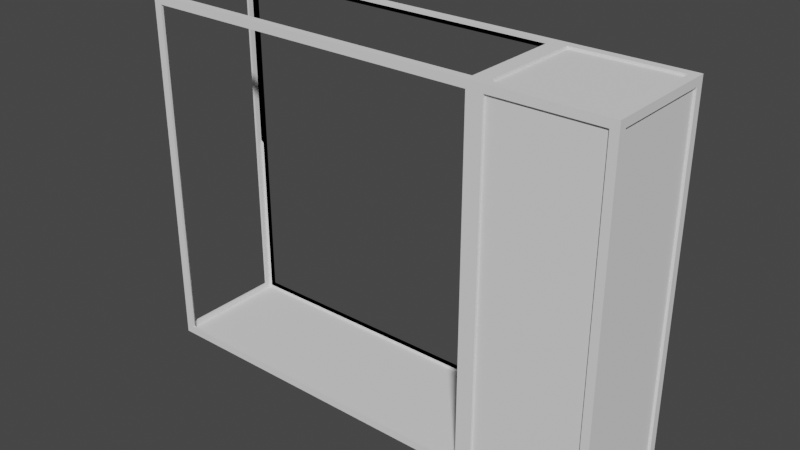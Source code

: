 # Source: quarium.blend  (saved by Blender 3.6.11; exported with 4.5.12 LTS)
import bpy
from mathutils import Matrix  # noqa: F401  (used for matrix-valued properties, if any)

bpy.ops.wm.read_factory_settings(use_empty=True)
scene = bpy.context.scene
scene.name = 'Scene'

# ---- collections
col_collection = bpy.data.collections.new('Collection'); scene.collection.children.link(col_collection)

# ---- world
world_world = bpy.data.worlds.new('World'); scene.world = world_world
world_world.use_nodes = True; world_world.node_tree.nodes.clear()
_N = world_world.node_tree.nodes; _L = world_world.node_tree.links
n0 = _N.new('ShaderNodeOutputWorld'); n0.name = 'World Output'; n0.location = (300, 300)
n1 = _N.new('ShaderNodeBackground'); n1.name = 'Background'; n1.location = (10, 300)
n1.inputs[0].default_value = (0.05088, 0.05088, 0.05088, 1.0)
_L.new(n1.outputs[0], n0.inputs[0])
n0.is_active_output = True
world_world.color = (0.05088, 0.05088, 0.05088)
world_world.use_sun_shadow = False
world_world.sun_shadow_jitter_overblur = 0.0

# ---- meshes
me_x = bpy.data.meshes.new('Куб')
me_x.from_pydata([(-1.182, -0.25, -0.8864), (0.3182, -0.25, 0.6136), (0.3182, 0.25, 0.6136), (0.8182, -0.25, -0.8864), (0.3182, 0.25, -0.8864), (0.3182, -0.25, -0.8864), (0.8182, -0.25, 0.6136), (0.8182, 0.25, 0.6136), (-1.182, 0.25, 0.6136), (-1.182, -0.25, 0.6136), (-1.182, 0.25, -0.8864), (0.8182, 0.25, -0.8864), (0.8182, 0.2165, -0.8529), (0.8182, 0.2165, 0.5801), (0.8182, -0.2165, 0.5801), (0.8182, -0.2165, -0.8529), (0.3517, 0.2165, 0.6136), (0.3517, -0.2165, 0.6136), (0.7847, -0.2165, 0.6136), (0.7847, 0.2165, 0.6136), (-1.182, -0.2165, -0.8529), (-1.182, -0.2165, 0.5801), (-1.182, 0.2165, 0.5801), (-1.182, 0.2165, -0.8529), (0.2847, -0.25, -0.8529), (0.2847, -0.25, 0.5801), (-1.148, -0.25, 0.5801), (-1.148, -0.25, -0.8529), (-1.148, 0.2165, 0.6136), (-1.148, -0.2165, 0.6136), (0.2847, -0.2165, 0.6136), (0.2847, 0.2165, 0.6136), (0.7847, -0.25, -0.8529), (0.7847, -0.25, 0.5801), (0.3517, -0.25, 0.5801), (0.3517, -0.25, -0.8529), (-1.148, 0.25, 0.5801), (-1.148, 0.25, -0.8529), (0.2847, 0.25, -0.8529), (0.2847, 0.25, 0.5801), (0.3517, 0.25, 0.5801), (0.3517, 0.25, -0.8529), (0.7847, 0.25, -0.8529), (0.7847, 0.25, 0.5801), (0.8082, 0.24, -0.8864), (0.8082, 0.2165, -0.8529), (0.8082, 0.2165, 0.5801), (0.8082, -0.2165, 0.5801), (0.8082, -0.2165, -0.8529), (0.8082, -0.24, -0.8864), (0.3182, 0.24, 0.6036), (0.3517, 0.2165, 0.6036), (0.3517, -0.2165, 0.6036), (0.3182, -0.24, 0.6036), (0.7847, -0.2165, 0.6036), (0.7847, 0.2165, 0.6036), (-1.172, -0.24, -0.8864), (-1.172, -0.2165, -0.8529), (-1.172, -0.2165, 0.5801), (-1.172, -0.24, 0.6036), (-1.172, 0.2165, 0.5801), (-1.172, 0.24, 0.6036), (-1.172, 0.2165, -0.8529), (-1.172, 0.24, -0.8864), (0.3182, -0.24, -0.8864), (0.2847, -0.24, -0.8529), (0.2847, -0.24, 0.5801), (-1.148, -0.24, 0.5801), (-1.148, -0.24, -0.8529), (-1.148, 0.2165, 0.6036), (-1.148, -0.2165, 0.6036), (0.2847, -0.2165, 0.6036), (0.2847, 0.2165, 0.6036), (0.7847, -0.24, -0.8529), (0.7847, -0.24, 0.5801), (0.3517, -0.24, 0.5801), (0.3517, -0.24, -0.8529), (-1.148, 0.24, -0.8529), (-1.148, 0.24, 0.5801), (0.3182, 0.24, -0.8864), (0.2847, 0.24, -0.8529), (0.2847, 0.24, 0.5801), (0.3517, 0.24, -0.8529), (0.3517, 0.24, 0.5801), (0.7847, 0.24, -0.8529), (0.7847, 0.24, 0.5801), (0.3182, 0.24, -0.8864), (0.3182, -0.24, -0.8864), (-1.172, -0.24, -0.8864), (-1.182, -0.25, -0.8864), (0.3182, -0.25, -0.8864), (-1.172, 0.24, -0.8864), (0.3182, 0.24, -0.8764), (-1.172, 0.24, -0.8764), (-1.172, -0.24, -0.8764), (0.3182, -0.24, -0.8764)], [(56, 64)], [(92, 93, 94, 95), (11, 7, 13, 12), (7, 6, 14, 13), (6, 3, 15, 14), (3, 11, 12, 15), (2, 1, 17, 16), (1, 6, 18, 17), (6, 7, 19, 18), (7, 2, 16, 19), (0, 9, 21, 20), (9, 8, 22, 21), (8, 10, 23, 22), (10, 0, 20, 23), (5, 1, 25, 24), (1, 9, 26, 25), (9, 0, 27, 26), (0, 5, 24, 27), (8, 9, 29, 28), (9, 1, 30, 29), (1, 2, 31, 30), (2, 8, 28, 31), (3, 6, 33, 32), (6, 1, 34, 33), (1, 5, 35, 34), (5, 3, 32, 35), (8, 36, 37, 10), (10, 37, 38, 4), (4, 38, 39, 2), (2, 39, 36, 8), (2, 40, 41, 4), (4, 41, 42, 11), (11, 42, 43, 7), (7, 43, 40, 2), (84, 82, 83, 85), (46, 47, 48, 45), (93, 77, 78, 61), (59, 58, 60, 61), (61, 60, 62, 93), (65, 95, 94, 68), (53, 66, 67, 59), (59, 67, 68, 94), (65, 66, 53, 95), (61, 69, 70, 59), (59, 70, 71, 53), (53, 71, 72, 50), (50, 72, 69, 61), (52, 54, 55, 51), (94, 93, 62, 57), (50, 61, 78, 81), (42, 41, 82, 84), (21, 22, 60, 58), (28, 29, 70, 69), (43, 42, 84, 85), (22, 23, 62, 60), (31, 28, 69, 72), (0, 10, 63, 56), (29, 30, 71, 70), (37, 36, 78, 77), (16, 17, 52, 51), (30, 31, 72, 71), (90, 89, 88, 87), (36, 39, 81, 78), (19, 16, 51, 55), (11, 3, 49, 44), (38, 37, 77, 80), (17, 18, 54, 52), (24, 25, 66, 65), (39, 38, 80, 81), (18, 19, 55, 54), (27, 24, 65, 68), (4, 11, 44, 79), (25, 26, 67, 66), (3, 5, 64, 49), (32, 33, 74, 73), (12, 13, 46, 45), (26, 27, 68, 67), (10, 4, 79, 63), (35, 32, 73, 76), (15, 12, 45, 48), (33, 34, 75, 74), (13, 14, 47, 46), (41, 40, 83, 82), (20, 21, 58, 57), (34, 35, 76, 75), (14, 15, 48, 47), (40, 43, 85, 83), (23, 20, 57, 62), (74, 75, 76, 73), (1, 2, 4, 64, 5), (86, 87, 88, 91), (44, 11, 3, 49, 64, 79), (93, 92, 80, 77), (59, 94, 57, 58), (50, 81, 80, 92)])
_uv = me_x.uv_layers.new(name='UVКарта')
_uv.uv.foreach_set('vector', [0.3376, 0.002059, 0.3376, 0.5059, 0.1752, 0.5059, 0.1752, 0.002059, 0.754, 0.002059, 0.754, 0.5093, 0.7427, 0.4979, 0.7427, 0.01338, 0.5228, 0.6825, 0.5228, 0.5134, 0.5341, 0.5247, 0.5341, 0.6711, 0.7205, 0.5093, 0.7205, 0.002059, 0.7318, 0.01338, 0.7318, 0.4979, 0.4779, 0.8523, 0.4779, 0.6832, 0.4893, 0.6945, 0.4893, 0.8409, 0.1707, 0.6866, 0.1707, 0.8556, 0.1594, 0.8443, 0.1594, 0.6979, 0.7789, 0.6825, 0.7789, 0.5134, 0.7903, 0.5247, 0.7903, 0.6711, 0.5228, 0.5134, 0.5228, 0.6825, 0.5115, 0.6711, 0.5115, 0.5247, 0.5228, 0.6598, 0.5228, 0.8289, 0.5115, 0.8175, 0.5115, 0.6711, 0.679, 0.002059, 0.679, 0.5093, 0.6677, 0.4979, 0.6677, 0.01338, 0.7375, 0.6825, 0.7375, 0.5134, 0.7488, 0.5247, 0.7488, 0.6711, 0.6296, 0.5093, 0.6296, 0.002059, 0.6409, 0.01338, 0.6409, 0.4979, 0.5006, 0.51, 0.5006, 0.6791, 0.4893, 0.6677, 0.4893, 0.5213, 0.829, 0.002059, 0.829, 0.5093, 0.8177, 0.4979, 0.8177, 0.01338, 0.5802, 0.5093, 0.5802, 0.002059, 0.5915, 0.01338, 0.5915, 0.4979, 0.679, 0.5093, 0.679, 0.002059, 0.6903, 0.01338, 0.6903, 0.4979, 0.8633, 0.5093, 0.8633, 0.002059, 0.8746, 0.01338, 0.8746, 0.4979, 0.7375, 0.5134, 0.7375, 0.6825, 0.7261, 0.6711, 0.7261, 0.5247, 0.5802, 0.002059, 0.5802, 0.5093, 0.5688, 0.4979, 0.5688, 0.01338, 0.7978, 0.6825, 0.7978, 0.5134, 0.8091, 0.5247, 0.8091, 0.6711, 0.5307, 0.002059, 0.5307, 0.5093, 0.5194, 0.4979, 0.5194, 0.01338, 0.7205, 0.002059, 0.7205, 0.5093, 0.7092, 0.4979, 0.7092, 0.01338, 0.7789, 0.5134, 0.7789, 0.6825, 0.7676, 0.6711, 0.7676, 0.5247, 0.8901, 0.5093, 0.8901, 0.002059, 0.9014, 0.01338, 0.9014, 0.4979, 0.1673, 0.5134, 0.1673, 0.6825, 0.156, 0.6711, 0.156, 0.5247, 0.6296, 0.5093, 0.6183, 0.4979, 0.6183, 0.01338, 0.6296, 0.002059, 0.7955, 0.5093, 0.7842, 0.4979, 0.7842, 0.01338, 0.7955, 0.002059, 0.8331, 0.002059, 0.8445, 0.01338, 0.8445, 0.4979, 0.8331, 0.5093, 0.5307, 0.002059, 0.5421, 0.01338, 0.5421, 0.4979, 0.5307, 0.5093, 0.9236, 0.5093, 0.9123, 0.4979, 0.9123, 0.01338, 0.9236, 0.002059, 0.8426, 0.6825, 0.8313, 0.6711, 0.8313, 0.5247, 0.8426, 0.5134, 0.754, 0.002059, 0.7653, 0.01338, 0.7653, 0.4979, 0.754, 0.5093, 0.5228, 0.6598, 0.5341, 0.6711, 0.5341, 0.8175, 0.5228, 0.8289, 0.1752, 0.51, 0.3217, 0.51, 0.3217, 0.9946, 0.1752, 0.9946, 0.1485, 0.9979, 0.002059, 0.9979, 0.002059, 0.5134, 0.1485, 0.5134, 0.6069, 0.005441, 0.6149, 0.01338, 0.6149, 0.4979, 0.6069, 0.5059, 0.7601, 0.6791, 0.7522, 0.6711, 0.7522, 0.5247, 0.7601, 0.5168, 0.6522, 0.5059, 0.6443, 0.4979, 0.6443, 0.01338, 0.6522, 0.005441, 0.878, 0.01338, 0.8859, 0.002059, 0.8859, 0.5059, 0.878, 0.4979, 0.6028, 0.5093, 0.5949, 0.4979, 0.5949, 0.01338, 0.6028, 0.005441, 0.7017, 0.5059, 0.6937, 0.4979, 0.6937, 0.01338, 0.7017, 0.005441, 0.8143, 0.01338, 0.8143, 0.4979, 0.803, 0.5059, 0.803, 0.005441, 0.7148, 0.5168, 0.7228, 0.5247, 0.7228, 0.6711, 0.7148, 0.6791, 0.5575, 0.005441, 0.5655, 0.01338, 0.5655, 0.4979, 0.5575, 0.5093, 0.8238, 0.6791, 0.8125, 0.6711, 0.8125, 0.5247, 0.8238, 0.5168, 0.5081, 0.00206, 0.516, 0.01338, 0.516, 0.4979, 0.5081, 0.5059, 0.5416, 0.8362, 0.5416, 0.6898, 0.688, 0.6898, 0.688, 0.8362, 0.4779, 0.6757, 0.4779, 0.5134, 0.4859, 0.5213, 0.4859, 0.6677, 0.5534, 0.002059, 0.5534, 0.5059, 0.5455, 0.4979, 0.5455, 0.01338, 0.8313, 0.5247, 0.8313, 0.6711, 0.8279, 0.6711, 0.8279, 0.5247, 0.7488, 0.6711, 0.7488, 0.5247, 0.7522, 0.5247, 0.7522, 0.6711, 0.7261, 0.5247, 0.7261, 0.6711, 0.7228, 0.6711, 0.7228, 0.5247, 0.7653, 0.4979, 0.7653, 0.01338, 0.7687, 0.01338, 0.7687, 0.4979, 0.6409, 0.4979, 0.6409, 0.01338, 0.6443, 0.01338, 0.6443, 0.4979, 0.5194, 0.01338, 0.5194, 0.4979, 0.516, 0.4979, 0.516, 0.01338, 0.5006, 0.6791, 0.5006, 0.51, 0.504, 0.5134, 0.504, 0.6757, 0.5688, 0.01338, 0.5688, 0.4979, 0.5655, 0.4979, 0.5655, 0.01338, 0.6183, 0.01338, 0.6183, 0.4979, 0.6149, 0.4979, 0.6149, 0.01338, 0.1594, 0.6979, 0.1594, 0.8443, 0.156, 0.8443, 0.156, 0.6979, 0.8091, 0.6711, 0.8091, 0.5247, 0.8125, 0.5247, 0.8125, 0.6711, 0.9277, 0.5093, 0.9277, 0.002059, 0.9311, 0.005441, 0.9311, 0.5093, 0.5421, 0.4979, 0.5421, 0.01338, 0.5455, 0.01338, 0.5455, 0.4979, 0.5115, 0.6711, 0.5115, 0.8175, 0.5081, 0.8175, 0.5081, 0.6711, 0.5002, 0.6832, 0.5002, 0.8523, 0.4968, 0.8489, 0.4968, 0.6866, 0.7842, 0.01338, 0.7842, 0.4979, 0.7808, 0.4979, 0.7808, 0.01338, 0.7903, 0.6711, 0.7903, 0.5247, 0.7937, 0.5247, 0.7937, 0.6711, 0.8177, 0.01338, 0.8177, 0.4979, 0.8143, 0.4979, 0.8143, 0.01338, 0.8445, 0.4979, 0.8445, 0.01338, 0.8479, 0.01338, 0.8479, 0.4979, 0.5115, 0.5247, 0.5115, 0.6711, 0.5081, 0.6711, 0.5081, 0.5247, 0.8746, 0.4979, 0.8746, 0.01338, 0.878, 0.01338, 0.878, 0.4979, 0.8426, 0.6825, 0.8426, 0.5134, 0.846, 0.5168, 0.846, 0.6825, 0.5915, 0.4979, 0.5915, 0.01338, 0.5949, 0.01338, 0.5949, 0.4979, 0.1673, 0.6825, 0.1673, 0.5134, 0.1707, 0.5134, 0.1707, 0.6791, 0.7092, 0.01338, 0.7092, 0.4979, 0.7058, 0.4979, 0.7058, 0.01338, 0.7427, 0.01338, 0.7427, 0.4979, 0.7393, 0.4979, 0.7393, 0.01338, 0.6903, 0.4979, 0.6903, 0.01338, 0.6937, 0.01338, 0.6937, 0.4979, 0.7955, 0.5093, 0.7955, 0.002059, 0.7989, 0.002059, 0.7989, 0.5059, 0.156, 0.5247, 0.156, 0.6711, 0.1526, 0.6711, 0.1526, 0.5247, 0.4893, 0.8409, 0.4893, 0.6945, 0.4927, 0.6945, 0.4927, 0.8409, 0.7676, 0.5247, 0.7676, 0.6711, 0.7642, 0.6711, 0.7642, 0.5247, 0.5341, 0.6711, 0.5341, 0.5247, 0.5375, 0.5247, 0.5375, 0.6711, 0.9123, 0.01338, 0.9123, 0.4979, 0.9089, 0.4979, 0.9089, 0.01338, 0.6677, 0.01338, 0.6677, 0.4979, 0.6643, 0.4979, 0.6643, 0.01338, 0.9014, 0.4979, 0.9014, 0.01338, 0.9048, 0.01338, 0.9048, 0.4979, 0.7318, 0.4979, 0.7318, 0.01338, 0.7352, 0.01338, 0.7352, 0.4979, 0.5341, 0.8175, 0.5341, 0.6711, 0.5375, 0.6711, 0.5375, 0.8175, 0.4893, 0.5213, 0.4893, 0.6677, 0.4859, 0.6677, 0.4859, 0.5213, 0.4722, 0.9946, 0.3258, 0.9946, 0.3258, 0.51, 0.4722, 0.51, 0.1711, 0.5093, 0.002059, 0.5093, 0.002059, 0.002059, 0.1677, 0.002059, 0.1711, 0.002059, 0.3417, 0.002059, 0.504, 0.002059, 0.504, 0.5059, 0.3417, 0.5059, 0.7072, 0.5134, 0.7107, 0.5166, 0.7107, 0.6857, 0.7073, 0.6823, 0.5416, 0.6823, 0.5416, 0.52, 0.7728, 0.5059, 0.7728, 0.00206, 0.7808, 0.01338, 0.7808, 0.4979, 0.6564, 0.5059, 0.6564, 0.005441, 0.6643, 0.01338, 0.6643, 0.4979, 0.8592, 0.5059, 0.8479, 0.4979, 0.8479, 0.01338, 0.8592, 0.005441])
me_x.update()
me_x.normals_split_custom_set([tuple(v) for v in zip(*[iter([0.0, 0.0, 1.0, 0.0, 0.0, 1.0, 0.0, 0.0, 1.0, 0.0, 0.0, 1.0, 1.0, 0.0, 0.0, 1.0, 0.0, 0.0, 1.0, 0.0, 0.0, 1.0, 0.0, 0.0, 1.0, 0.0, 0.0, 1.0, 0.0, 0.0, 1.0, 0.0, 0.0, 1.0, 0.0, 0.0, 1.0, 0.0, 0.0, 1.0, 0.0, 0.0, 1.0, 0.0, 0.0, 1.0, 0.0, 0.0, 1.0, 0.0, 0.0, 1.0, 0.0, 0.0, 1.0, 0.0, 0.0, 1.0, 0.0, 0.0, -1.907e-06, 0.0, 1.0, -1.907e-06, 0.0, 1.0, -1.907e-06, 0.0, 1.0, -1.907e-06, 0.0, 1.0, 0.0, 0.0, 1.0, 0.0, 0.0, 1.0, 0.0, 0.0, 1.0, 0.0, 0.0, 1.0, 1.907e-06, 0.0, 1.0, 1.907e-06, 0.0, 1.0, 1.907e-06, 0.0, 1.0, 1.907e-06, 0.0, 1.0, 0.0, 0.0, 1.0, 0.0, 0.0, 1.0, 0.0, 0.0, 1.0, 0.0, 0.0, 1.0, -1.0, 0.0, 0.0, -1.0, 0.0, 0.0, -1.0, 0.0, 0.0, -1.0, 0.0, 0.0, -1.0, 0.0, 0.0, -1.0, 0.0, 0.0, -1.0, 0.0, 0.0, -1.0, 0.0, 0.0, -1.0, 0.0, 0.0, -1.0, 0.0, 0.0, -1.0, 0.0, 0.0, -1.0, 0.0, 0.0, -1.0, 0.0, 0.0, -1.0, 0.0, 0.0, -1.0, 0.0, 0.0, -1.0, 0.0, 0.0, 0.0, -1.0, 0.0, 0.0, -1.0, 0.0, 0.0, -1.0, 0.0, 0.0, -1.0, 0.0, 0.0, -1.0, 0.0, 0.0, -1.0, 0.0, 0.0, -1.0, 0.0, 0.0, -1.0, 0.0, 0.0, -1.0, 0.0, 0.0, -1.0, 0.0, 0.0, -1.0, 0.0, 0.0, -1.0, 0.0, 0.0, -1.0, 0.0, 0.0, -1.0, 0.0, 0.0, -1.0, 0.0, 0.0, -1.0, 0.0, -1.907e-06, 0.0, 1.0, -1.907e-06, 0.0, 1.0, -1.907e-06, 0.0, 1.0, -1.907e-06, 0.0, 1.0, 0.0, 0.0, 1.0, 0.0, 0.0, 1.0, 0.0, 0.0, 1.0, 0.0, 0.0, 1.0, 1.907e-06, 0.0, 1.0, 1.907e-06, 0.0, 1.0, 1.907e-06, 0.0, 1.0, 1.907e-06, 0.0, 1.0, 0.0, 0.0, 1.0, 0.0, 0.0, 1.0, 0.0, 0.0, 1.0, 0.0, 0.0, 1.0, 0.0, -1.0, 0.0, 0.0, -1.0, 0.0, 0.0, -1.0, 0.0, 0.0, -1.0, 0.0, 0.0, -1.0, 0.0, 0.0, -1.0, 0.0, 0.0, -1.0, 0.0, 0.0, -1.0, 0.0, 0.0, -1.0, 0.0, 0.0, -1.0, 0.0, 0.0, -1.0, 0.0, 0.0, -1.0, 0.0, 0.0, -1.0, 0.0, 0.0, -1.0, 0.0, 0.0, -1.0, 0.0, 0.0, -1.0, 0.0, -3.378e-05, -1.0, -3.378e-05, -4.777e-05, -1.0, -3.282e-10, -3.378e-05, -1.0, 3.378e-05, 4.777e-05, -1.0, -1.822e-09, 3.378e-05, -1.0, -3.408e-05, 2.713e-10, -1.0, -4.807e-05, -3.378e-05, -1.0, -3.408e-05, 1.776e-09, -1.0, 4.747e-05, 3.378e-05, -1.0, 3.378e-05, 4.777e-05, -1.0, 2.997e-10, 3.378e-05, -1.0, -3.378e-05, -4.777e-05, -1.0, 1.913e-09, -3.378e-05, -1.0, 3.378e-05, -1.858e-10, -1.0, 4.777e-05, 3.378e-05, -1.0, 3.378e-05, -1.731e-09, -1.0, -4.777e-05, 0.0, 1.0, 0.0, 0.0, 1.0, 0.0, 0.0, 1.0, 0.0, 0.0, 1.0, 0.0, 3.378e-05, -1.0, -3.378e-05, 2.713e-10, -1.0, -4.777e-05, -3.378e-05, -1.0, -3.378e-05, 1.822e-09, -1.0, 4.777e-05, 3.378e-05, -1.0, 3.378e-05, 4.777e-05, -1.0, 2.713e-10, 3.378e-05, -1.0, -3.378e-05, -4.777e-05, -1.0, 1.867e-09, -3.378e-05, -1.0, 3.378e-05, -2.143e-10, -1.0, 4.777e-05, 3.378e-05, -1.0, 3.378e-05, -1.731e-09, -1.0, -4.777e-05, 0.0, 1.0, 0.0, 0.0, 1.0, 0.0, 0.0, 1.0, 0.0, 0.0, 1.0, 0.0, 1.0, 0.0, 0.0, 1.0, 0.0, 0.0, 1.0, 0.0, 0.0, 1.0, 0.0, 0.0, 0.0, -1.0, 0.0, -4.777e-05, 1.0, 2.713e-10, -3.378e-05, 1.0, -3.378e-05, 4.777e-05, 1.0, 1.913e-09, 1.0, 0.0, 0.0, 1.0, 0.0, 0.0, 1.0, 0.0, 0.0, 1.0, 0.0, 0.0, 1.0, 2.613e-06, 0.0, 1.0, 2.613e-06, 0.0, 1.0, 2.613e-06, 0.0, 1.0, 2.613e-06, 0.0, 0.0, 1.0, -9.087e-07, 0.0, 1.0, -9.087e-07, 0.0, 1.0, -9.087e-07, 0.0, 1.0, -9.087e-07, 0.0, 1.0, 9.087e-07, 0.0, 1.0, 9.087e-07, 0.0, 1.0, 9.087e-07, 0.0, 1.0, 9.087e-07, 0.0, 1.0, 0.0, 0.0, 1.0, 0.0, 0.0, 1.0, 0.0, 0.0, 1.0, 0.0, 0.0, 1.0, 0.0, 0.0, 1.0, 0.0, 0.0, 1.0, 0.0, 0.0, 1.0, 0.0, -1.389e-06, 0.0, -1.0, -1.389e-06, 0.0, -1.0, -1.389e-06, 0.0, -1.0, -1.389e-06, 0.0, -1.0, 0.0, 0.0, -1.0, 0.0, 0.0, -1.0, 0.0, 0.0, -1.0, 0.0, 0.0, -1.0, 9.746e-07, 0.0, -1.0, 9.746e-07, 0.0, -1.0, 9.746e-07, 0.0, -1.0, 9.746e-07, 0.0, -1.0, 0.0, 0.0, -1.0, 0.0, 0.0, -1.0, 0.0, 0.0, -1.0, 0.0, 0.0, -1.0, 0.0, 0.0, 1.0, 0.0, 0.0, 1.0, 0.0, 0.0, 1.0, 0.0, 0.0, 1.0, 1.0, 0.0, 0.0, 1.0, 0.0, 0.0, 1.0, 0.0, 0.0, 1.0, 0.0, 0.0, -7.086e-06, 1.0, -4.811e-05, 3.378e-05, 1.0, 3.291e-05, 1.934e-10, 1.0, 4.738e-05, -3.209e-05, 1.0, 3.517e-05, -2.388e-05, -4.137e-05, -1.0, 4.137e-05, -2.388e-05, -1.0, 2.388e-05, 4.137e-05, -1.0, -4.137e-05, 2.388e-05, -1.0, 0.0, 0.0, -1.0, 0.0, 0.0, -1.0, 0.0, 0.0, -1.0, 0.0, 0.0, -1.0, 1.0, 0.0, 0.0, 1.0, 0.0, 0.0, 1.0, 0.0, 0.0, 1.0, 0.0, 0.0, 1.0, -4.137e-05, -2.388e-05, 1.0, -2.388e-05, 4.137e-05, 1.0, 4.137e-05, 2.388e-05, 1.0, 2.388e-05, -4.137e-05, 0.0, -1.0, 0.0, 0.0, -1.0, 0.0, 0.0, -1.0, 0.0, 0.0, -1.0, 0.0, 0.0, -1.0, 0.0, 0.0, -1.0, 0.0, 0.0, -1.0, 0.0, 0.0, -1.0, 0.0, 6.082e-06, 0.0, -1.0, 6.082e-06, 0.0, -1.0, 6.082e-06, 0.0, -1.0, 6.082e-06, 0.0, -1.0, 0.0, 1.0, 0.0, 0.0, 1.0, 0.0, 0.0, 1.0, 0.0, 0.0, 1.0, 0.0, -1.0, -4.137e-05, 2.388e-05, -1.0, -2.388e-05, -4.137e-05, -1.0, 4.137e-05, -2.388e-05, -1.0, 2.388e-05, 4.137e-05, 1.0, 0.0, 0.0, 1.0, 0.0, 0.0, 1.0, 0.0, 0.0, 1.0, 0.0, 0.0, -1.0, 0.0, 0.0, -1.0, 0.0, 0.0, -1.0, 0.0, 0.0, -1.0, 0.0, 0.0, 0.0, 0.0, -1.0, 0.0, 0.0, -1.0, 0.0, 0.0, -1.0, 0.0, 0.0, -1.0, 2.388e-05, -4.137e-05, 1.0, -4.137e-05, -2.388e-05, 1.0, -2.388e-05, 4.137e-05, 1.0, 4.137e-05, 2.388e-05, 1.0, 0.0, -1.0, 0.0, 0.0, -1.0, 0.0, 0.0, -1.0, 0.0, 0.0, -1.0, 0.0, -6.082e-06, 0.0, -1.0, -6.082e-06, 0.0, -1.0, -6.082e-06, 0.0, -1.0, -6.082e-06, 0.0, -1.0, -2.388e-05, -4.137e-05, -1.0, 4.137e-05, -2.388e-05, -1.0, 2.388e-05, 4.137e-05, -1.0, -4.137e-05, 2.388e-05, -1.0, 0.0, 1.0, 0.0, 0.0, 1.0, 0.0, 0.0, 1.0, 0.0, 0.0, 1.0, 0.0, -1.0, 0.0, 0.0, -1.0, 0.0, 0.0, -1.0, 0.0, 0.0, -1.0, 0.0, 0.0, 1.0, -4.137e-05, -2.388e-05, 1.0, -2.388e-05, 4.137e-05, 1.0, 4.137e-05, 2.388e-05, 1.0, 2.388e-05, -4.137e-05, -1.0, 0.0, 0.0, -1.0, 0.0, 0.0, -1.0, 0.0, 0.0, -1.0, 0.0, 0.0, 0.0, 0.0, 1.0, 0.0, 0.0, 1.0, 0.0, 0.0, 1.0, 0.0, 0.0, 1.0, 0.0, 0.0, -1.0, 0.0, 0.0, -1.0, 0.0, 0.0, -1.0, 0.0, 0.0, -1.0, 0.0, 0.0, -1.0, 0.0, 0.0, -1.0, 0.0, 0.0, -1.0, 0.0, 0.0, -1.0, 0.0, 0.0, -1.0, 0.0, 0.0, -1.0, 0.0, 0.0, -1.0, 0.0, 0.0, -1.0, -1.0, 0.0, 0.0, -1.0, 0.0, 0.0, -1.0, 0.0, 0.0, -1.0, 0.0, 0.0, 0.0, -1.0, 0.0, 0.0, -1.0, 0.0, 0.0, -1.0, 0.0, 0.0, -1.0, 0.0, 1.0, 0.0, 0.0, 1.0, 0.0, 0.0, 1.0, 0.0, 0.0, 1.0, 0.0, 0.0, 0.0, 0.0, -1.0, 0.0, 0.0, -1.0, 0.0, 0.0, -1.0, 0.0, 0.0, -1.0, 0.0, 0.0, 1.0, 0.0, 0.0, 1.0, 0.0, 0.0, 1.0, 0.0, 0.0, 1.0, 0.0, 0.0, 1.0, 0.0, 0.0, 1.0, 0.0, 0.0, 1.0, 0.0, 0.0, 1.0, 0.0, 0.0, -1.0, 0.0, 0.0, -1.0, 0.0, 0.0, -1.0, 0.0, 0.0, -1.0, 0.0, 0.0, -1.0, 0.0, 0.0, -1.0, 0.0, 0.0, -1.0, 0.0, 0.0, -1.0, 1.0, 0.0, 0.0, 1.0, 0.0, 0.0, 1.0, 0.0, 0.0, 1.0, 0.0, 0.0, 0.0, 1.0, 0.0, 0.0, 1.0, 0.0, 0.0, 1.0, 0.0, 0.0, 1.0, 0.0, 1.0, 0.0, 0.0, 1.0, 0.0, 0.0, 1.0, 0.0, 0.0, 1.0, 0.0, 0.0, 0.0, 1.0, 0.0, 0.0, 1.0, 0.0, 0.0, 1.0, 0.0, 0.0, 1.0, 0.0, 2.388e-05, -4.137e-05, 1.0, -4.137e-05, -2.388e-05, 1.0, -2.388e-05, 4.137e-05, 1.0, 4.137e-05, 2.388e-05, 1.0, 0.0, 0.0, 1.0, 0.0, 0.0, 1.0, 0.0, 0.0, 1.0, 0.0, 0.0, 1.0, 0.0, -1.0, 0.0, 0.0, -1.0, 0.0, 0.0, -1.0, 0.0, 0.0, -1.0, 0.0, -1.0, 0.0, 0.0, -1.0, 0.0, 0.0, -1.0, 0.0, 0.0, -1.0, 0.0, 0.0, -1.0, 0.0, 0.0, 0.0, 0.0, -1.0, 0.0, 0.0, -1.0, 0.0, 0.0, -1.0, 0.0, 0.0, -1.0, -1.241e-07, 0.0, -1.0, -1.241e-07, 0.0, -1.0, -1.241e-07, 0.0, -1.0, -1.241e-07, 0.0, -1.0, -1.241e-07, 0.0, -1.0, -1.241e-07, 0.0, -1.0, 0.0, -1.0, -8.68e-07, 0.0, -1.0, -8.68e-07, 5.575e-06, 1.0, -4.706e-05, 3.412e-05, 1.0, -3.325e-05, 1.0, -3.484e-06, 0.0, 1.0, -3.484e-06, 0.0, 1.0, -3.484e-06, 0.0, 1.0, -3.484e-06, 0.0, 0.0002313, 1.0, -0.0002431, 0.0003333, 1.0, -3.877e-05, 0.0002231, 1.0, 0.0002506, 0.0, -1.0, 0.0])] * 3)])

# ---- objects
ob_x = bpy.data.objects.new('Куб', me_x)

# ---- transforms, parenting, visibility, modifiers, constraints
ob_x.location = (0.0, 0.0, 0.0)

# ---- collection membership
col_collection.objects.link(ob_x)

# ---- scene / render settings (as saved in the file)
scene.frame_start = 1; scene.frame_end = 250; scene.frame_set(1)
scene.render.engine = 'BLENDER_EEVEE_NEXT'
scene.cycles.sampling_pattern = 'TABULATED_SOBOL'
scene.view_settings.view_transform = 'Filmic'
bpy.context.view_layer.update()

# ---- added for rendering (the .blend has no active camera and no usable light): camera, sun
cam_auto = bpy.data.cameras.new('AutoCamera')
cam_auto.lens = 50.0
cam_auto.sensor_width = 36.0
cam_auto.clip_end = 1000.0
ob_auto_camera = bpy.data.objects.new('AutoCamera', cam_auto)
scene.collection.objects.link(ob_auto_camera)
ob_auto_camera.location = (2.17705, -2.83064, 1.75073)
ob_auto_camera.rotation_euler = (1.09748, -7.21219e-08, 0.694738)
scene.camera = ob_auto_camera
light_auto_sun = bpy.data.lights.new('AutoSun', 'SUN')
light_auto_sun.energy = 3.0
light_auto_sun.angle = 0.0523599
ob_auto_sun = bpy.data.objects.new('AutoSun', light_auto_sun)
scene.collection.objects.link(ob_auto_sun)
ob_auto_sun.rotation_euler = (0.872665, 0.174533, 0.523599)
bpy.context.view_layer.update()
